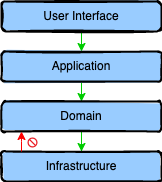

The diagram above was exported from draw.io. Its source (the exported page's mxGraphModel, read from the mxfile embedded in the PNG):
<mxGraphModel dx="1560" dy="1120" grid="1" gridSize="10" guides="1" tooltips="1" connect="1" arrows="1" fold="1" page="1" pageScale="1" pageWidth="827" pageHeight="1169" math="0" shadow="0">
  <root>
    <mxCell id="0" />
    <mxCell id="1" parent="0" />
    <mxCell id="12" value="" style="edgeStyle=orthogonalEdgeStyle;rounded=0;orthogonalLoop=1;jettySize=auto;html=1;strokeColor=#00CC00;" parent="1" source="8" target="11" edge="1">
      <mxGeometry relative="1" as="geometry" />
    </mxCell>
    <mxCell id="8" value="User Interface" style="rounded=1;whiteSpace=wrap;html=1;strokeWidth=2;fillWeight=4;hachureGap=8;hachureAngle=45;fillColor=#99CCFF;sketch=1;fillStyle=solid;" parent="1" vertex="1">
      <mxGeometry x="40" y="50" width="160" height="30" as="geometry" />
    </mxCell>
    <mxCell id="15" value="" style="edgeStyle=orthogonalEdgeStyle;rounded=0;orthogonalLoop=1;jettySize=auto;html=1;strokeColor=#00CC00;entryX=0.5;entryY=0;entryDx=0;entryDy=0;" parent="1" source="11" target="13" edge="1">
      <mxGeometry relative="1" as="geometry" />
    </mxCell>
    <mxCell id="11" value="Application" style="rounded=1;whiteSpace=wrap;html=1;strokeWidth=2;fillWeight=4;hachureGap=8;hachureAngle=45;fillColor=#99CCFF;sketch=1;fillStyle=solid;" parent="1" vertex="1">
      <mxGeometry x="40" y="100" width="160" height="30" as="geometry" />
    </mxCell>
    <mxCell id="16" value="" style="edgeStyle=orthogonalEdgeStyle;rounded=0;orthogonalLoop=1;jettySize=auto;html=1;strokeColor=#00CC00;" parent="1" source="13" target="14" edge="1">
      <mxGeometry relative="1" as="geometry" />
    </mxCell>
    <mxCell id="13" value="Domain" style="rounded=1;whiteSpace=wrap;html=1;strokeWidth=2;fillWeight=4;hachureGap=8;hachureAngle=45;fillColor=#99CCFF;sketch=1;fillStyle=solid;" parent="1" vertex="1">
      <mxGeometry x="40" y="150" width="160" height="30" as="geometry" />
    </mxCell>
    <mxCell id="14" value="Infrastructure" style="rounded=1;whiteSpace=wrap;html=1;strokeWidth=2;fillWeight=4;hachureGap=8;hachureAngle=45;fillColor=#99CCFF;sketch=1;fillStyle=solid;" parent="1" vertex="1">
      <mxGeometry x="40" y="200" width="160" height="30" as="geometry" />
    </mxCell>
    <mxCell id="17" value="" style="edgeStyle=orthogonalEdgeStyle;rounded=0;orthogonalLoop=1;jettySize=auto;html=1;strokeColor=#FF0000;" edge="1" parent="1">
      <mxGeometry relative="1" as="geometry">
        <mxPoint x="60" y="200" as="sourcePoint" />
        <mxPoint x="60" y="180" as="targetPoint" />
        <Array as="points">
          <mxPoint x="60" y="190" />
          <mxPoint x="60" y="190" />
        </Array>
      </mxGeometry>
    </mxCell>
    <mxCell id="18" value="" style="sketch=0;aspect=fixed;pointerEvents=1;shadow=0;dashed=0;html=1;strokeColor=none;labelPosition=center;verticalLabelPosition=bottom;verticalAlign=top;align=center;shape=mxgraph.mscae.enterprise.not_allowed;fillColor=#EA1C24;" vertex="1" parent="1">
      <mxGeometry x="66" y="186" width="10" height="10" as="geometry" />
    </mxCell>
  </root>
</mxGraphModel>